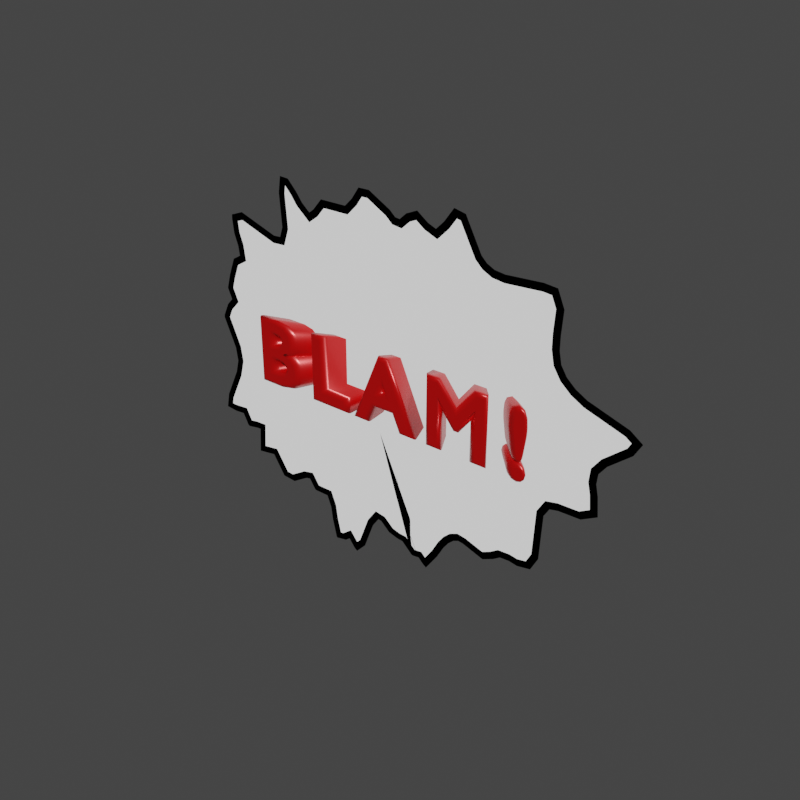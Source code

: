 # Source: letter_sfx.005.blend  (saved by Blender 2.92.15; exported with 4.5.12 LTS)
import bpy
from mathutils import Matrix  # noqa: F401  (used for matrix-valued properties, if any)

bpy.ops.wm.read_factory_settings(use_empty=True)
scene = bpy.context.scene
scene.name = 'Scene'

# ---- collections
col_letters = bpy.data.collections.new('Letters'); scene.collection.children.link(col_letters)

# ---- materials (node trees are filled in below, after node groups)
mat_white = bpy.data.materials.new('white')
mat_white.use_transparent_shadow = False
mat_black = bpy.data.materials.new('black')
mat_black.use_transparent_shadow = False
mat_material = bpy.data.materials.new('Material')
mat_material.use_backface_culling = True
mat_material.use_transparent_shadow = False
mat_material.diffuse_color = (0.0, 0.0, 0.0, 1.0)

# ---- material node trees
mat_white.use_nodes = True; mat_white.node_tree.nodes.clear()
_N = mat_white.node_tree.nodes; _L = mat_white.node_tree.links
n0 = _N.new('ShaderNodeOutputMaterial'); n0.name = 'Material Output'; n0.location = (300, 300)
n1 = _N.new('ShaderNodeBackground'); n1.name = 'Background'; n1.location = (10, 300)
_L.new(n1.outputs[0], n0.inputs[0])
n0.is_active_output = True
mat_black.use_nodes = True; mat_black.node_tree.nodes.clear()
_N = mat_black.node_tree.nodes; _L = mat_black.node_tree.links
n0 = _N.new('ShaderNodeOutputMaterial'); n0.name = 'Material Output'; n0.location = (300, 300)
n1 = _N.new('ShaderNodeBackground'); n1.name = 'Background'; n1.location = (10, 300)
n1.inputs[0].default_value = (0.0, 0.0, 0.0, 1.0)
_L.new(n1.outputs[0], n0.inputs[0])
n0.is_active_output = True
mat_material.use_nodes = True; mat_material.node_tree.nodes.clear()
_N = mat_material.node_tree.nodes; _L = mat_material.node_tree.links
n0 = _N.new('ShaderNodeOutputMaterial'); n0.name = 'Material Output'; n0.location = (300, 300)
n1 = _N.new('ShaderNodeBsdfPrincipled'); n1.name = 'Principled BSDF'; n1.location = (10, 300)
n1.distribution = 'GGX'
n1.subsurface_method = 'BURLEY'
n1.inputs[0].default_value = (0.6982, 0.0, 0.0, 1.0)
n1.inputs[1].default_value = 0.33
n1.inputs[2].default_value = 0.332
n1.inputs[3].default_value = 1.45
n1.inputs[13].default_value = 1.0
n1.inputs[27].default_value = (0.0, 0.0, 0.0, 1.0)
n1.inputs[28].default_value = 1.0
_L.new(n1.outputs[0], n0.inputs[0])
n0.is_active_output = True

# ---- world
world_world = bpy.data.worlds.new('World'); scene.world = world_world
world_world.use_nodes = True; world_world.node_tree.nodes.clear()
_N = world_world.node_tree.nodes; _L = world_world.node_tree.links
n0 = _N.new('ShaderNodeOutputWorld'); n0.name = 'World Output'; n0.location = (412, 325)
n1 = _N.new('ShaderNodeBackground'); n1.name = 'Background'; n1.location = (227, 302)
n1.inputs[0].default_value = (0.05088, 0.05088, 0.05088, 0.0)
n2 = _N.new('ShaderNodeBackground'); n2.name = 'Background.001'; n2.location = (222, 325)
n2.inputs[0].default_value = (0.04971, 0.04971, 0.04971, 1.0)
_L.new(n2.outputs[0], n0.inputs[0])
n0.is_active_output = True
world_world.color = (0.0331, 0.0331, 0.0331)
world_world.use_sun_shadow = False
world_world.sun_shadow_jitter_overblur = 0.0

# ---- meshes
me_circle = bpy.data.meshes.new('Circle')
me_circle.from_pydata([(0.3031, 8.909e-09, -0.1376), (0.1388, -2.071e-08, 0.2415), (0.4735, -8.2e-09, 0.06107), (0.316, -1.457e-08, 0.1745), (-0.382, 4.067e-09, -0.1016), (0.002389, -1.502e-08, 0.2076), (-0.01134, 9.862e-09, -0.1172), (-0.1962, -1.491e-08, 0.205), (-0.3672, -5.824e-09, 0.04338), (-0.3131, -6.885e-09, 0.1174), (0.1536, 8.675e-09, -0.1105), (0.4128, 1.843e-09, -0.04277), (0.2913, -9.966e-09, 0.1008), (0.1889, -1.296e-08, 0.1678), (0.06805, -2.019e-08, 0.2282), (-0.2795, -2.804e-09, -0.008176), (-0.2908, -3.938e-09, 0.05592), (-0.193, -9.296e-09, 0.1338), (-0.1188, -1.852e-08, 0.2145), (-0.227, 6.969e-09, -0.09832), (-0.2214, 1.625e-08, -0.1656), (0.09177, 1.939e-08, -0.1892), (-0.1423, 9.042e-09, -0.1111), (-0.05311, 2.466e-08, -0.227), (0.3458, -6.2e-09, 0.0171), (0.3754, -5.833e-09, 0.07003), (0.1607, -1.583e-08, 0.2051), (0.1069, -1.334e-08, 0.1772), (-0.1833, -1.256e-08, 0.1581), (-0.3102, -7.961e-09, 0.08587), (-0.3132, 5.698e-09, -0.1137), (0.1107, 1.444e-08, -0.1534), (0.2278, 5.103e-09, -0.1093), (0.291, -3.478e-09, -0.04546), (0.3136, -4.672e-09, -0.03656), (0.2094, 1.335e-08, -0.1453), (0.02504, 1.627e-08, -0.1649), (0.05253, 1.388e-08, -0.1471), (0.06951, 1.823e-08, -0.1795), (0.08649, 1.54e-08, -0.1585), (-0.1472, 1.567e-08, -0.1604), (-0.1011, 1.024e-08, -0.12), (-0.1003, 2.414e-08, -0.2235), (-0.0615, 1.567e-08, -0.1604), (-0.2461, 4.896e-11, -0.0717), (-0.2881, 9.826e-09, -0.1445), (-0.2849, -7.114e-10, -0.06604), (-0.336, -6.658e-09, 0.07616), (-0.3333, -1.59e-08, 0.1845), (-0.267, -4.821e-09, 0.102), (-0.0493, -1.428e-08, 0.183), (0.04201, -1.219e-08, 0.1866), (-0.1261, -1.092e-08, 0.1579), (-0.03798, -2.113e-08, 0.2339), (0.01613, -1.556e-08, 0.2117), (-0.1841, -1.752e-08, 0.2244), (0.2942, -1.543e-08, 0.181)], [], [(4, 46, 30, 44, 45, 19, 20, 22, 40, 41, 42, 43, 23, 6, 36, 37, 38, 39, 21, 31, 10, 35, 32, 0, 33, 34, 11, 24, 2, 25, 12, 3, 56, 13, 26, 1, 27, 14, 51, 54, 5, 53, 50, 18, 52, 55, 7, 28, 17, 48, 49, 9, 29, 47, 16, 8, 15)])
_k = {(20, 22): 0.2549, (32, 35): 0.2549, (2, 24): 0.2549, (3, 12): 0.2549, (13, 26): 0.2549, (14, 51): 0.2549, (11, 34): 0.2549, (8, 15): 0.2549, (9, 29): 0.2549, (7, 28): 0.2549, (5, 53): 0.2549, (19, 45): 0.2549, (2, 25): 0.2549, (13, 56): 0.2549, (1, 27): 0.2549, (4, 15): 0.2549, (8, 16): 0.2549, (17, 48): 0.2549, (52, 55): 0.2549, (21, 39): 0.2549, (21, 31): 0.2549, (19, 20): 0.2549, (23, 43): 0.2549, (6, 23): 0.2549, (11, 24): 0.2549, (12, 25): 0.2549, (1, 26): 0.2549, (14, 27): 0.2549, (17, 28): 0.2549, (16, 47): 0.2549, (4, 46): 0.2549, (10, 31): 0.2549, (0, 32): 0.2549, (0, 33): 0.2549, (33, 34): 0.2549, (10, 35): 0.2549, (6, 36): 0.2549, (36, 37): 0.2549, (37, 38): 0.2549, (38, 39): 0.2549, (22, 40): 0.2549, (40, 41): 0.2549, (41, 42): 0.2549, (42, 43): 0.2549, (30, 44): 0.2549, (44, 45): 0.2549, (30, 46): 0.2549, (29, 47): 0.2549, (48, 49): 0.2549, (9, 49): 0.2549, (18, 50): 0.2549, (51, 54): 0.2549, (18, 52): 0.2549, (50, 53): 0.2549, (5, 54): 0.2549, (7, 55): 0.2549, (3, 56): 0.2549}
me_circle.attributes.new('crease_edge', 'FLOAT', 'EDGE').data.foreach_set('value', [_k.get((min(e.vertices), max(e.vertices)), 0.0) for e in me_circle.edges])
_uv = me_circle.uv_layers.new(name='UVMap')
_uv.uv.foreach_set('vector', [0.0, 0.0, 0.0, 0.0, 0.0, 0.0, 0.0, 0.0, 0.0, 0.0, 0.0, 0.0, 0.0, 0.0, 0.0, 0.0, 0.0, 0.0, 0.0, 0.0, 0.0, 0.0, 0.0, 0.0, 0.0, 0.0, 0.0, 0.0, 0.0, 0.0, 0.0, 0.0, 0.0, 0.0, 0.0, 0.0, 0.0, 0.0, 0.0, 0.0, 0.0, 0.0, 0.0, 0.0, 0.0, 0.0, 0.0, 0.0, 0.0, 0.0, 0.0, 0.0, 0.0, 0.0, 0.0, 0.0, 0.0, 0.0, 0.0, 0.0, 0.0, 0.0, 0.0, 0.0, 0.0, 0.0, 0.0, 0.0, 0.0, 0.0, 0.0, 0.0, 0.0, 0.0, 0.0, 0.0, 0.0, 0.0, 0.0, 0.0, 0.0, 0.0, 0.0, 0.0, 0.0, 0.0, 0.0, 0.0, 0.0, 0.0, 0.0, 0.0, 0.0, 0.0, 0.0, 0.0, 0.0, 0.0, 0.0, 0.0, 0.0, 0.0, 0.0, 0.0, 0.0, 0.0, 0.0, 0.0, 0.0, 0.0, 0.0, 0.0, 0.0, 0.0])
me_circle.materials.append(mat_white)
me_circle.materials.append(mat_black)
me_circle.use_remesh_fix_poles = True
me_circle.use_remesh_preserve_attributes = False
me_circle.use_mirror_vertex_groups = False
me_circle.update()

# ---- curves / text
txt_text = bpy.data.curves.new('Text', 'FONT')
txt_text.dimensions = '2D'
txt_text.body = 'BLAM!'
txt_text.materials.append(mat_material)
txt_text.use_path_clamp = True
txt_text.extrude = 0.01
txt_text.bevel_depth = 0.005
txt_text.resolution_u = 3
txt_text.fill_mode = 'FRONT'
txt_text.align_x = 'CENTER'
txt_text.align_y = 'CENTER'
txt_text.size = 0.1
txt_text.space_character = 1.36

# ---- objects
ob_sfx = bpy.data.objects.new('SFX', me_circle)
ob_text = bpy.data.objects.new('Text', txt_text)

# ---- transforms, parenting, visibility, modifiers, constraints
ob_sfx.location = (0.0, 0.0, 0.0)
ob_sfx.lineart.crease_threshold = 0.0
_vg = ob_sfx.vertex_groups.new(name='tail')
_vg = ob_sfx.vertex_groups.new(name='balloon')
_m = ob_sfx.modifiers.new('Subdivision', 'SUBSURF')
_m.uv_smooth = 'PRESERVE_CORNERS'
_m.use_creases = False
_m = ob_sfx.modifiers.new('Weld', 'WELD')
_m.merge_threshold = 0.0122
_m = ob_sfx.modifiers.new('Decimate', 'DECIMATE')
_m.decimate_type = 'DISSOLVE'
_m = ob_sfx.modifiers.new('SimpleDeform', 'SIMPLE_DEFORM')
_m.deform_method = 'BEND'
_m.deform_axis = 'Y'
_m.factor = 0.003429
_m.angle = 0.003429
_m = ob_sfx.modifiers.new('SimpleDeform.001', 'SIMPLE_DEFORM')
_m.deform_method = 'STRETCH'
_m.factor = -0.1494
_m.angle = -0.1494
_m = ob_sfx.modifiers.new('Wireframe', 'WIREFRAME')
_m.thickness = 0.01
_m.offset = -0.0354
_m.use_replace = False
_m.use_boundary = True
_m.material_offset = 1
ob_text.parent = ob_sfx
ob_text.location = (0.02784, -0.01032, 0.02539)
ob_text.rotation_euler = (1.571, -0.0, 0.0)
ob_text.scale = (1.11, 1.11, 1.11)
ob_text.lineart.crease_threshold = 0.0
_m = ob_text.modifiers.new('SimpleDeform', 'SIMPLE_DEFORM')
_m.deform_method = 'TAPER'
_m.deform_axis = 'Z'
_m.factor = 0.1654
_m.angle = 0.1654

# ---- collection membership
col_letters.objects.link(ob_sfx)
col_letters.objects.link(ob_text)

# ---- scene / render settings (as saved in the file)
scene.frame_start = 1; scene.frame_end = 72; scene.frame_set(1)
scene.render.engine = 'BLENDER_EEVEE_NEXT'
scene.render.resolution_x = 256
scene.render.resolution_y = 256
scene.render.motion_blur_shutter = 1.0
scene.cycles.use_denoising = False
scene.cycles.samples = 128
scene.cycles.sampling_pattern = 'TABULATED_SOBOL'
scene.cycles.use_adaptive_sampling = False
scene.cycles.use_light_tree = False
scene.eevee.taa_render_samples = 32
scene.eevee.use_gtao = True
scene.eevee.gtao_quality = 0.2349
scene.eevee.gtao_distance = 5.79
scene.eevee.fast_gi_quality = 0.2349
scene.eevee.use_raytracing = True
scene.view_settings.view_transform = 'Filmic'
bpy.context.view_layer.update()

# ---- added for rendering (the .blend has no active camera and no usable light): camera, sun
cam_auto = bpy.data.cameras.new('AutoCamera')
cam_auto.lens = 50.0
cam_auto.sensor_width = 36.0
cam_auto.clip_end = 1000.0
ob_auto_camera = bpy.data.objects.new('AutoCamera', cam_auto)
scene.collection.objects.link(ob_auto_camera)
ob_auto_camera.location = (0.803259, -0.924028, 0.629923)
ob_auto_camera.rotation_euler = (1.09748, -7.21219e-08, 0.694738)
scene.camera = ob_auto_camera
light_auto_sun = bpy.data.lights.new('AutoSun', 'SUN')
light_auto_sun.energy = 3.0
light_auto_sun.angle = 0.0523599
ob_auto_sun = bpy.data.objects.new('AutoSun', light_auto_sun)
scene.collection.objects.link(ob_auto_sun)
ob_auto_sun.rotation_euler = (0.872665, 0.174533, 0.523599)
bpy.context.view_layer.update()
